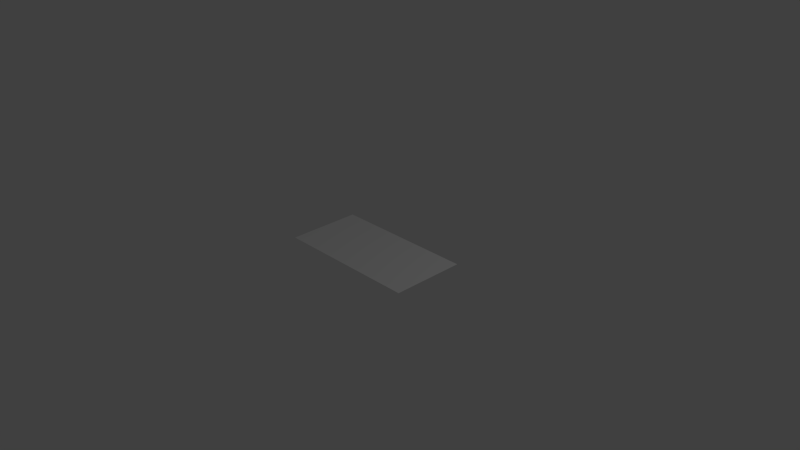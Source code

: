 # Source: bixo.blend  (saved by Blender 2.65.0; exported with 4.5.12 LTS)
import bpy
from mathutils import Matrix  # noqa: F401  (used for matrix-valued properties, if any)

bpy.ops.wm.read_factory_settings(use_empty=True)
scene = bpy.context.scene
scene.name = 'Scene'

# ---- collections
col_collection_1 = bpy.data.collections.new('Collection 1'); scene.collection.children.link(col_collection_1)

# ---- world
world_world = bpy.data.worlds.new('World'); scene.world = world_world
world_world.color = (0.05088, 0.05088, 0.05088)
world_world.use_sun_shadow = False
world_world.sun_shadow_jitter_overblur = 0.0
world_world.cycles.sampling_method = 'MANUAL'
world_world.cycles.sample_map_resolution = 256

# ---- cameras
cam_camera = bpy.data.cameras.new('Camera')
cam_camera.clip_end = 100.0
cam_camera.lens = 35.0
cam_camera.sensor_width = 32.0
cam_camera.sensor_height = 18.0
cam_camera.ortho_scale = 7.314
cam_camera.dof.focus_distance = 0.0
cam_camera.dof.aperture_fstop = 128.0

# ---- lights
light_lamp = bpy.data.lights.new('Lamp', 'POINT')
light_lamp.transmission_factor = 0.0
light_lamp.cutoff_distance = 30.0
light_lamp.energy = 100.0
light_lamp.shadow_buffer_clip_start = 1.001
light_lamp.shadow_soft_size = 0.1
light_lamp.shadow_maximum_resolution = 0.006
light_lamp.use_absolute_resolution = True
light_lamp.cycles.use_multiple_importance_sampling = False

# ---- meshes
me_plane = bpy.data.meshes.new('Plane')
me_plane.from_pydata([(1.0, 0.0, 0.0), (-1.0, 0.0, 0.0), (0.0, 0.0, 0.0), (1.0, 0.5, 0.0), (-1.0, -0.5, 0.0), (1.0, -0.5, 0.0), (-1.0, 0.5, 0.0), (0.0, 0.5, 0.0), (0.0, -0.5, 0.0), (-0.5, 0.0, 0.0), (0.5, 0.0, 0.0), (0.5, 0.5, 0.0), (-0.5, 0.5, 0.0), (-0.5, -0.5, 0.0), (0.5, -0.5, 0.0)], [], [(13, 8, 2, 9), (14, 5, 0, 10), (2, 10, 11, 7), (10, 0, 3, 11), (1, 9, 12, 6), (9, 2, 7, 12), (4, 13, 9, 1), (8, 14, 10, 2)])
_uv = me_plane.uv_layers.new(name='UVMap')
_uv.uv.foreach_set('vector', [0.2268, 0.7707, 0.2268, 0.5282, 0.4693, 0.5282, 0.4693, 0.7707, 0.2268, 0.2857, 0.2268, 0.04326, 0.4693, 0.04326, 0.4693, 0.2857, 0.4693, 0.5282, 0.4693, 0.2857, 0.7117, 0.2857, 0.7117, 0.5282, 0.4693, 0.2857, 0.4693, 0.04326, 0.7117, 0.04326, 0.7117, 0.2857, 0.4693, 1.013, 0.4693, 0.7707, 0.7117, 0.7707, 0.7117, 1.013, 0.4693, 0.7707, 0.4693, 0.5282, 0.7117, 0.5282, 0.7117, 0.7707, 0.2268, 1.013, 0.2268, 0.7707, 0.4693, 0.7707, 0.4693, 1.013, 0.2268, 0.5282, 0.2268, 0.2857, 0.4693, 0.2857, 0.4693, 0.5282])
me_plane.use_remesh_preserve_volume = False
me_plane.use_remesh_preserve_attributes = False
me_plane.use_mirror_vertex_groups = False
me_plane.update()

# ---- objects
ob_plane = bpy.data.objects.new('Plane', me_plane)
ob_lamp = bpy.data.objects.new('Lamp', light_lamp)
ob_camera = bpy.data.objects.new('Camera', cam_camera)

# ---- transforms, parenting, visibility, modifiers, constraints
ob_plane.location = (0.0, 0.0, 0.05195)
ob_plane.lineart.crease_threshold = 0.0
ob_lamp.location = (4.076, 1.005, 5.904)
ob_lamp.rotation_euler = (0.6503, 0.05522, 1.866)
ob_lamp.lock_rotations_4d = False
ob_lamp.empty_display_type = 'ARROWS'
ob_lamp.color = (0.0, 0.0, 0.0, 0.0)
ob_lamp.lineart.crease_threshold = 0.0
ob_camera.location = (7.481, -6.508, 5.344)
ob_camera.rotation_euler = (1.109, 0.01082, 0.8149)
ob_camera.lock_rotations_4d = False
ob_camera.empty_display_type = 'ARROWS'
ob_camera.color = (0.0, 0.0, 0.0, 0.0)
ob_camera.display_type = 'WIRE'
ob_camera.lineart.crease_threshold = 0.0

# ---- collection membership
col_collection_1.objects.link(ob_plane)
col_collection_1.objects.link(ob_lamp)
col_collection_1.objects.link(ob_camera)

# ---- scene / render settings (as saved in the file)
scene.camera = ob_camera
scene.frame_start = 1; scene.frame_end = 250; scene.frame_set(1)
scene.render.engine = 'BLENDER_EEVEE_NEXT'
scene.render.image_settings.color_mode = 'RGB'
scene.render.image_settings.compression = 90
scene.render.resolution_percentage = 50
scene.render.dither_intensity = 0.0
scene.render.bake_margin = 2
scene.render.bake_bias = 0.0
scene.cycles.use_denoising = False
scene.cycles.samples = 10
scene.cycles.sampling_pattern = 'TABULATED_SOBOL'
scene.cycles.light_sampling_threshold = 0.0
scene.cycles.use_adaptive_sampling = False
scene.cycles.use_light_tree = False
scene.cycles.blur_glossy = 0.0
scene.cycles.volume_bounces = 1
scene.cycles.pixel_filter_type = 'GAUSSIAN'
scene.cycles.sample_clamp_indirect = 0.0
scene.view_settings.view_transform = 'Standard'
bpy.context.view_layer.update()
